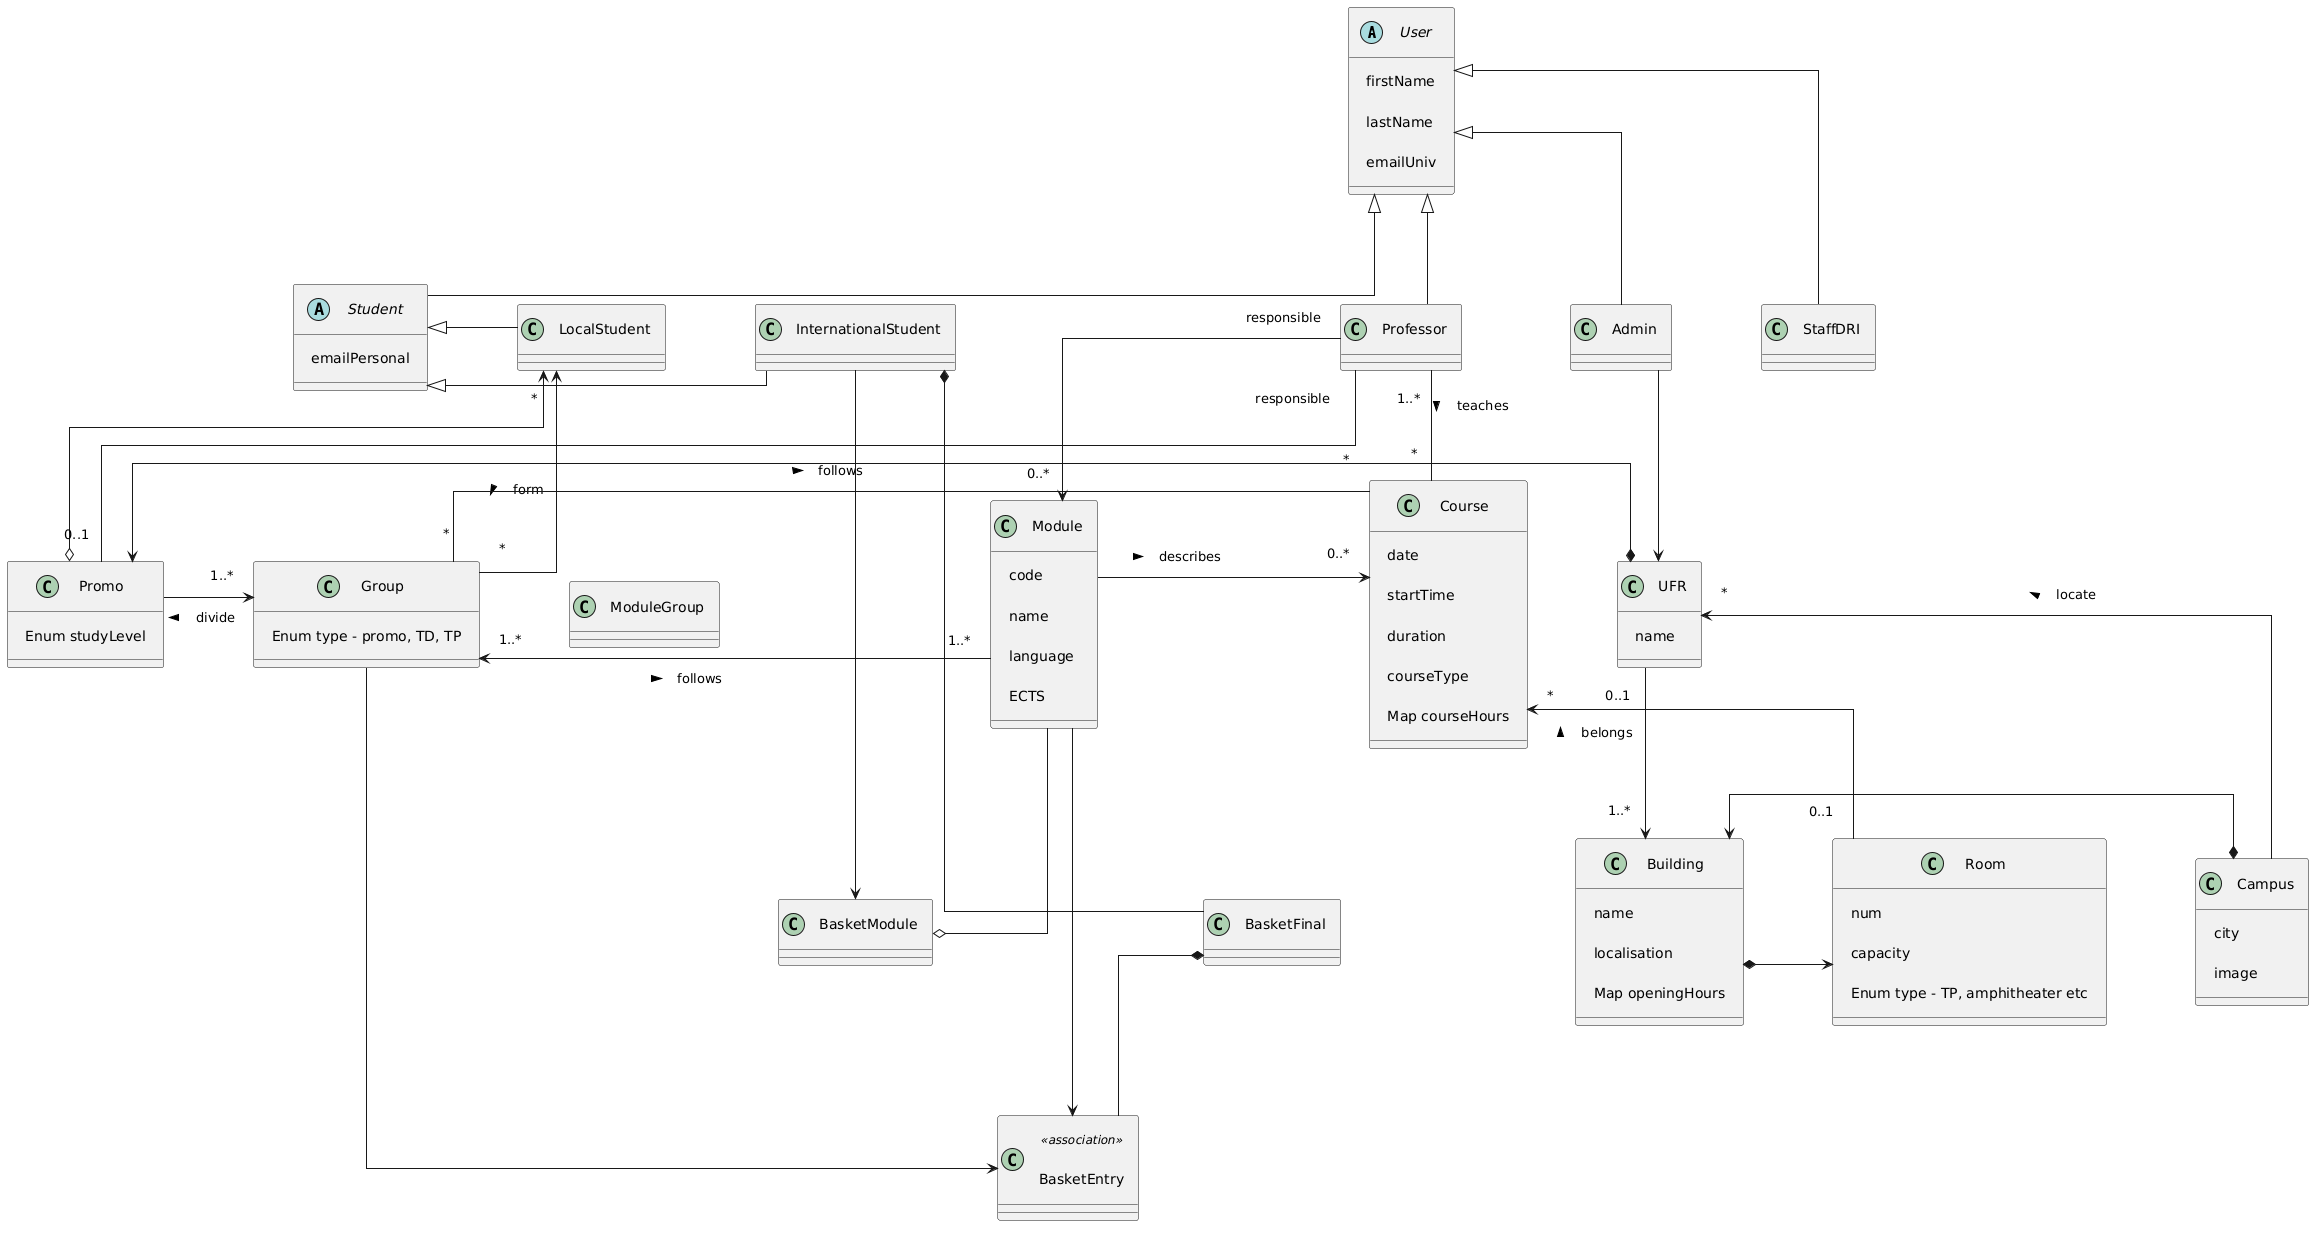

The diagram above was rendered by PlantUML. Its source (embedded in the PNG):
@startuml
skinparam linetype ortho
skinparam nodesep 90
skinparam ranksep 90
skinparam padding 12
skinparam classAttributeIconSize 0

' ─────────────────────────────────────────────
'  USERS
' ─────────────────────────────────────────────
abstract class User {
    firstName
    lastName
    emailUniv
}

abstract class Student {
    emailPersonal
}

class Professor
class StaffDRI
class Admin
class LocalStudent
class InternationalStudent

' ─────────────────────────────────────────────
'  ACADEMIC STRUCTURE
' ─────────────────────────────────────────────
class Promo {
    Enum studyLevel
}

class Module {
    code
    name
    language
    ECTS
}

class UFR {
    name
}

class Group {
    Enum type - promo, TD, TP
}

class Course {
    date
    startTime
    duration
    courseType
    Map courseHours
}

' ─────────────────────────────────────────────
'  BUILDINGS
' ─────────────────────────────────────────────
class Building {
    name
    localisation
    Map openingHours
}

class Room {
    num
    capacity
    Enum type - TP, amphitheater etc
}

class Campus {
    city
    image
}

' ─────────────────────────────────────────────
'  BASKET / ENROLLMENT
' ─────────────────────────────────────────────
class BasketModule
class BasketFinal
class BasketEntry <<association>>

' ─────────────────────────────────────────────
'  LAYOUT — paysage réel
' ─────────────────────────────────────────────

' Ligne 1 : utilisateurs bien étalés
LocalStudent         -[hidden]r- Student
Student              -[hidden]r- InternationalStudent
InternationalStudent -[hidden]r- User
User                 -[hidden]r- Professor
Professor            -[hidden]r- Admin
Admin                -[hidden]r- StaffDRI

' Ligne 2 : coeur académique horizontal
Promo                -[hidden]r- Group
Group                -[hidden]r- ModuleGroup
ModuleGroup          -[hidden]r- Module
Module               -[hidden]r- Course
Course               -[hidden]r- UFR
UFR                  -[hidden]r- Building
Building             -[hidden]r- Room
Room                 -[hidden]r- Campus

' Ligne 3 : paniers placés sous la zone centrale/droite
BasketModule         -[hidden]r- BasketFinal

' Alignements verticaux
LocalStudent         -[hidden]d- Promo
Student              -[hidden]d- Group
InternationalStudent -[hidden]d- ModuleGroup
User                 -[hidden]d- Module
Professor            -[hidden]d- Course
Admin                -[hidden]d- UFR
StaffDRI             -[hidden]d- Building

Module               -[hidden]d- BasketModule
UFR                  -[hidden]d- BasketFinal

' ─────────────────────────────────────────────
'  INHERITANCE
' ─────────────────────────────────────────────
Professor            -u-|> User
StaffDRI             -u-|> User
Admin                -u-|> User
Student              -u-|> User
LocalStudent         -u-|> Student
InternationalStudent -u-|> Student

' ─────────────────────────────────────────────
'  ASSOCIATIONS
' ─────────────────────────────────────────────

' Professor
Professor "responsible"      -d- "0..1" Promo
Professor "responsible"      -d-> "0..*" Module
Professor "1..*"             -d- "*"    Course : teaches >

' LocalStudent
LocalStudent       <-d-o Promo
LocalStudent "*"   <-d-  "*" Group : form >

' Module / Course / Group
Module             -d->  "0..*" Course : describes >
Group "1..*"       <-r-  "1..*" Module : follows >
Group "*"          -r-  "*"    Course : follows >
Promo              -d->  "1..*" Group  : divide <

' UFR / Building
UFR                *-l-> Promo
Building           *-d-> Room
Building           <-r-* Campus
Building "1..*"    <-l-  "0..1" UFR : belongs >
UFR             "*"<- Campus : locate <

' Room / Course
Room "0..1"        -u-> "*" Course

' Basket
BasketModule       o-u- Module
BasketModule       <-l- InternationalStudent
BasketFinal        *--  BasketEntry 
BasketFinal        -u-* InternationalStudent

' ModuleGroup association class
'(Group, Module) .. ModuleGroup
BasketEntry        <-u- Group
BasketEntry        <-u- Module

' UFR / Admin
UFR                <-u- Admin
@enduml